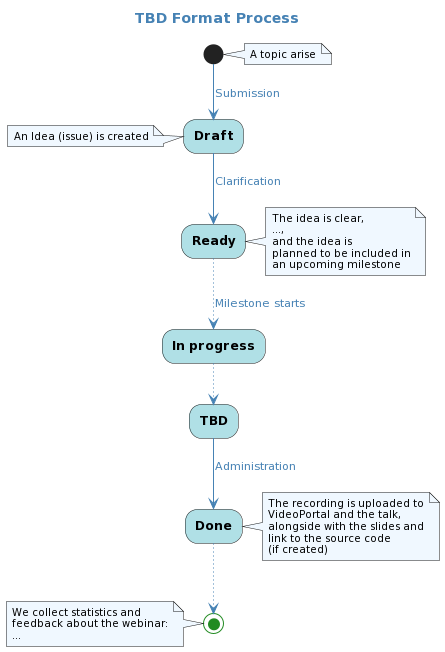

The diagram above was rendered by PlantUML. Its source (embedded in the PNG):
@startuml
title TBD Format Process

skinparam defaultFontName Ubuntu Light
skinparam backgroundColor transparent
skinparam titleFontColor SteelBlue

skinparam activity {
    BackgroundColor PowderBlue
    StartColor ForestGreen
    EndColor ForestGreen
    FontStyle bold
}

skinparam arrow {
    Color SteelBlue
    FontColor SteelBlue
}

skinparam note {
    BackgroundColor AliceBlue
    FontSize 10
}

note right
    A topic arise
end note

(*) -->[Submission] Draft

note left
    An Idea (issue) is created
end note

-->[Clarification] Ready

note right
    The idea is clear,
    ...,
    and the idea is
    planned to be included in
    an upcoming milestone
end note

..>[Milestone starts] In progress

..>TBD

-->[Administration] Done

note right
    The recording is uploaded to
    VideoPortal and the talk,
    alongside with the slides and
    link to the source code
    (if created)
end note

..> (*)

note left
    We collect statistics and
    feedback about the webinar:
    ...
end note
@enduml